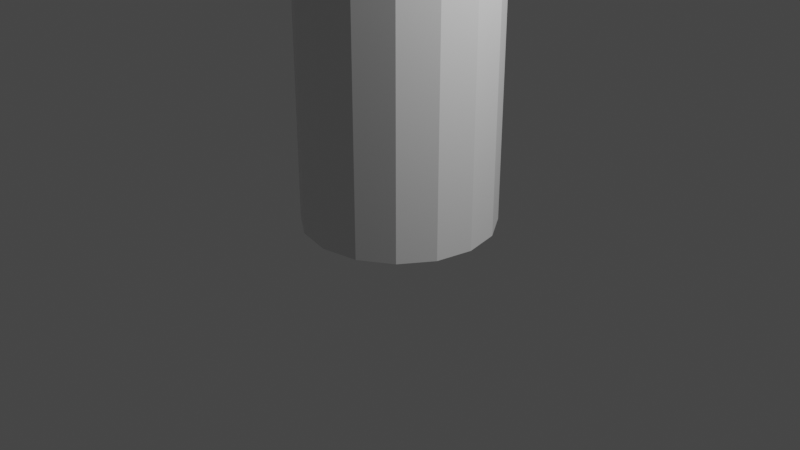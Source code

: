 # Source: barrel.blend  (saved by Blender 2.80.75; exported with 4.5.12 LTS)
import bpy
from mathutils import Matrix  # noqa: F401  (used for matrix-valued properties, if any)

bpy.ops.wm.read_factory_settings(use_empty=True)
scene = bpy.context.scene
scene.name = 'Scene'

# ---- collections
col_collection = bpy.data.collections.new('Collection'); scene.collection.children.link(col_collection)

# ---- materials (node trees are filled in below, after node groups)
mat_material = bpy.data.materials.new('Material')
mat_material.alpha_threshold = 0.0
mat_material.use_transparent_shadow = False
mat_material.line_color = (0.0, 0.0, 0.0, 1.0)

# ---- material node trees
mat_material.use_nodes = True; mat_material.node_tree.nodes.clear()
_N = mat_material.node_tree.nodes; _L = mat_material.node_tree.links
n0 = _N.new('ShaderNodeOutputMaterial'); n0.name = 'Material Output'; n0.location = (300, 300)
n1 = _N.new('ShaderNodeBsdfPrincipled'); n1.name = 'Principled BSDF'; n1.location = (10, 300)
n1.distribution = 'GGX'
n1.subsurface_method = 'BURLEY'
n1.inputs[2].default_value = 0.4
n1.inputs[3].default_value = 1.45
n1.inputs[27].default_value = (0.0, 0.0, 0.0, 1.0)
n1.inputs[28].default_value = 1.0
_L.new(n1.outputs[0], n0.inputs[0])
n0.is_active_output = True

# ---- world
world_world = bpy.data.worlds.new('World'); scene.world = world_world
world_world.use_nodes = True; world_world.node_tree.nodes.clear()
_N = world_world.node_tree.nodes; _L = world_world.node_tree.links
n0 = _N.new('ShaderNodeOutputWorld'); n0.name = 'World Output'; n0.location = (300, 300)
n1 = _N.new('ShaderNodeBackground'); n1.name = 'Background'; n1.location = (10, 300)
n1.inputs[0].default_value = (0.05088, 0.05088, 0.05088, 1.0)
_L.new(n1.outputs[0], n0.inputs[0])
n0.is_active_output = True
world_world.color = (0.05088, 0.05088, 0.05088)
world_world.use_sun_shadow = False
world_world.sun_shadow_jitter_overblur = 0.0

# ---- cameras
cam_camera = bpy.data.cameras.new('Camera')
cam_camera.clip_end = 100.0
cam_camera.ortho_scale = 7.314

# ---- lights
light_light = bpy.data.lights.new('Light', 'POINT')
light_light.transmission_factor = 0.0
light_light.energy = 1000.0
light_light.shadow_soft_size = 0.1
light_light.shadow_maximum_resolution = 0.006
light_light.use_absolute_resolution = True

# ---- meshes
me_cube = bpy.data.meshes.new('Cube')
me_cube.from_pydata([(0.5233, -0.5233, -0.7997), (0.7395, 0.3208, 3.008), (0.5636, 0.584, 3.008), (0.3003, 0.7599, 3.008), (0.9898, 0.0102, 0.008162), (0.3725, 0.9341, 0.008162), (0.6969, 0.7173, 0.008162), (0.9137, 0.3929, 0.008162), (-0.0102, -0.8013, 3.008), (0.8013, 0.0102, 3.008), (0.3003, -0.7395, 3.008), (0.5636, -0.5636, 3.008), (0.7395, -0.3003, 3.008), (0.9898, 0.0102, 0.008162), (-0.0102, -0.9898, 0.008162), (0.9137, -0.3725, 0.008162), (0.6969, -0.6969, 0.008162), (0.3725, -0.9137, 0.008162), (-0.0102, 0.8217, 3.008), (-0.8217, 0.0102, 3.008), (-0.3208, 0.7599, 3.008), (-0.584, 0.584, 3.008), (-0.7599, 0.3208, 3.008), (-0.0102, 1.01, 0.008162), (-0.9341, 0.3929, 0.008162), (-0.7173, 0.7173, 0.008162), (-0.3929, 0.9341, 0.008162), (-0.7599, -0.3003, 3.008), (-0.584, -0.5636, 3.008), (-0.3208, -0.7395, 3.008), (-0.0102, -0.9898, 0.008162), (-1.01, 0.0102, 0.008162), (-0.3929, -0.9137, 0.008162), (-0.7173, -0.6969, 0.008162), (-0.9341, -0.3725, 0.008162), (0.3725, -0.9137, 3.008), (-0.0102, -0.9898, 3.008), (0.6969, -0.6969, 3.008), (0.9137, -0.3725, 3.008), (0.9898, 0.0102, 3.008), (0.6969, 0.7173, 3.008), (0.9137, 0.3929, 3.008), (0.3725, 0.9341, 3.008), (-0.3929, 0.9341, 3.008), (-0.0102, 1.01, 3.008), (-0.7173, 0.7173, 3.008), (-0.9341, 0.3929, 3.008), (-1.01, 0.0102, 3.008), (-0.3929, -0.9137, 3.008), (-0.7173, -0.6969, 3.008), (-0.9341, -0.3725, 3.008), (0.3003, -0.7395, 3.008), (-0.0102, -0.8013, 3.008), (0.5636, -0.5636, 3.008), (0.7395, -0.3003, 3.008), (0.8013, 0.0102, 3.008), (0.5636, 0.584, 3.008), (0.7395, 0.3208, 3.008), (0.3003, 0.7599, 3.008), (-0.3208, 0.7599, 3.008), (-0.0102, 0.8217, 3.008), (-0.584, 0.584, 3.008), (-0.7599, 0.3208, 3.008), (-0.8217, 0.0102, 3.008), (-0.3208, -0.7395, 3.008), (-0.584, -0.5636, 3.008), (-0.7599, -0.3003, 3.008), (0.3003, -0.7395, 3.008), (-0.0102, -0.8013, 3.008), (0.5636, -0.5636, 3.008), (0.7395, -0.3003, 3.008), (0.8013, 0.0102, 3.008), (0.5636, 0.584, 3.008), (0.7395, 0.3208, 3.008), (0.3003, 0.7599, 3.008), (-0.3208, 0.7599, 3.008), (-0.0102, 0.8217, 3.008), (-0.584, 0.584, 3.008), (-0.7599, 0.3208, 3.008), (-0.8217, 0.0102, 3.008), (-0.3208, -0.7395, 3.008), (-0.584, -0.5636, 3.008), (-0.7599, -0.3003, 3.008), (0.3003, -0.7395, 0.2082), (-0.0102, -0.8013, 0.2082), (0.5636, -0.5636, 0.2082), (0.7395, -0.3003, 0.2082), (0.8013, 0.0102, 0.2082), (0.5636, 0.584, 0.2082), (0.7395, 0.3208, 0.2082), (0.3003, 0.7599, 0.2082), (-0.3208, 0.7599, 0.2082), (-0.0102, 0.8217, 0.2082), (-0.584, 0.584, 0.2082), (-0.7599, 0.3208, 0.2082), (-0.8217, 0.0102, 0.2082), (-0.3208, -0.7395, 0.2082), (-0.584, -0.5636, 0.2082), (-0.7599, -0.3003, 0.2082)], [], [(31, 24, 25, 26, 23, 5, 6, 7, 4, 13, 15, 16, 17, 14, 30, 32, 33, 34), (14, 36, 30), (4, 39, 13), (36, 14, 17, 35), (35, 17, 16, 37), (37, 16, 15, 38), (38, 15, 13, 39), (39, 4, 7, 41), (41, 7, 6, 40), (40, 6, 5, 42), (42, 5, 23, 44), (44, 23, 26, 43), (43, 26, 25, 45), (45, 25, 24, 46), (46, 24, 31, 47), (30, 36, 48, 32), (32, 48, 49, 33), (33, 49, 50, 34), (34, 50, 47, 31), (18, 20, 59, 60), (10, 8, 36, 35), (11, 10, 35, 37), (12, 11, 37, 38), (9, 12, 38, 39), (2, 1, 41, 40), (3, 2, 40, 42), (20, 18, 44, 43), (21, 20, 43, 45), (22, 21, 45, 46), (19, 22, 46, 47), (29, 28, 49, 48), (28, 27, 50, 49), (1, 9, 39, 41), (18, 3, 42, 44), (8, 29, 48, 36), (27, 19, 47, 50), (66, 65, 81, 82), (29, 8, 52, 64), (20, 21, 61, 59), (8, 10, 51, 52), (19, 27, 66, 63), (21, 22, 62, 61), (10, 11, 53, 51), (22, 19, 63, 62), (11, 12, 54, 53), (28, 29, 64, 65), (12, 9, 55, 54), (27, 28, 65, 66), (1, 2, 56, 57), (9, 1, 57, 55), (2, 3, 58, 56), (3, 18, 60, 58), (79, 82, 98, 95), (57, 56, 72, 73), (55, 57, 73, 71), (56, 58, 74, 72), (58, 60, 76, 74), (60, 59, 75, 76), (64, 52, 68, 80), (59, 61, 77, 75), (52, 51, 67, 68), (63, 66, 82, 79), (61, 62, 78, 77), (51, 53, 69, 67), (62, 63, 79, 78), (53, 54, 70, 69), (65, 64, 80, 81), (54, 55, 71, 70), (87, 89, 88, 90, 92, 91, 93, 94, 95, 98, 97, 96, 84, 83, 85, 86), (77, 78, 94, 93), (67, 69, 85, 83), (78, 79, 95, 94), (69, 70, 86, 85), (81, 80, 96, 97), (70, 71, 87, 86), (82, 81, 97, 98), (73, 72, 88, 89), (71, 73, 89, 87), (72, 74, 90, 88), (74, 76, 92, 90), (76, 75, 91, 92), (80, 68, 84, 96), (75, 77, 93, 91), (68, 67, 83, 84)])
_uv = me_cube.uv_layers.new(name='UVMap')
_uv.uv.foreach_set('vector', [0.125, 0.625, 0.2948, 0.3076, 0.3039, 0.3455, 0.3174, 0.3879, 0.25, 0.5, 0.3493, 0.4517, 0.3628, 0.5122, 0.3718, 0.5772, 0.375, 0.625, 0.375, 0.625, 0.3718, 0.6728, 0.3628, 0.7378, 0.3493, 0.7983, 0.25, 0.75, 0.25, 0.75, 0.2022, 0.7405, 0.1616, 0.7134, 0.1345, 0.6728, 0.375, 0.875, 0.375, 0.875, 0.375, 0.875, 0.375, 0.625, 0.625, 0.625, 0.375, 0.625, 0.625, 0.875, 0.375, 0.875, 0.3493, 0.7983, 0.6507, 0.7983, 0.6507, 0.7983, 0.3493, 0.7983, 0.3628, 0.7378, 0.6372, 0.7378, 0.6372, 0.7378, 0.3628, 0.7378, 0.3718, 0.6728, 0.6282, 0.6728, 0.6282, 0.6728, 0.3718, 0.6728, 0.375, 0.625, 0.625, 0.625, 0.625, 0.625, 0.375, 0.625, 0.3718, 0.5772, 0.6282, 0.5772, 0.6282, 0.5772, 0.3718, 0.5772, 0.3628, 0.5122, 0.6372, 0.5122, 0.6372, 0.5122, 0.3628, 0.5122, 0.3493, 0.4517, 0.6507, 0.4517, 0.6507, 0.4517, 0.3493, 0.4517, 0.375, 0.375, 0.625, 0.375, 0.625, 0.375, 0.375, 0.375, 0.3174, 0.3879, 0.6826, 0.3879, 0.6826, 0.3879, 0.3174, 0.3879, 0.3039, 0.3455, 0.6961, 0.3455, 0.6961, 0.3455, 0.3039, 0.3455, 0.2948, 0.3076, 0.7052, 0.3076, 0.7052, 0.3076, 0.2948, 0.3076, 0.375, 0.125, 0.625, 0.125, 0.375, 0.875, 0.625, 0.875, 0.625, 0.9228, 0.375, 0.9228, 0.375, 0.9228, 0.625, 0.9228, 0.625, 1.0, 0.375, 1.0, 0.375, 0.0, 0.625, 0.0, 0.625, 0.07716, 0.375, 0.07716, 0.375, 0.07716, 0.625, 0.07716, 0.625, 0.125, 0.375, 0.125, 0.7152, 0.4848, 0.7003, 0.4295, 0.7003, 0.4295, 0.7152, 0.4848, 0.677, 0.7464, 0.7368, 0.7304, 0.75, 0.75, 0.6507, 0.7983, 0.6528, 0.7127, 0.677, 0.7464, 0.6507, 0.7983, 0.6372, 0.7378, 0.643, 0.6638, 0.6528, 0.7127, 0.6372, 0.7378, 0.6282, 0.6728, 0.6397, 0.6201, 0.643, 0.6638, 0.6282, 0.6728, 0.625, 0.625, 0.6508, 0.5258, 0.6423, 0.576, 0.6282, 0.5772, 0.6372, 0.5122, 0.6723, 0.4885, 0.6508, 0.5258, 0.6372, 0.5122, 0.6507, 0.4517, 0.7003, 0.4295, 0.7152, 0.4848, 0.75, 0.5, 0.6826, 0.3879, 0.7049, 0.395, 0.7003, 0.4295, 0.6826, 0.3879, 0.6961, 0.3455, 0.735, 0.4155, 0.7049, 0.395, 0.6961, 0.3455, 0.7052, 0.3076, 0.8185, 0.5749, 0.735, 0.4155, 0.7052, 0.3076, 0.875, 0.625, 0.7818, 0.7143, 0.8144, 0.6894, 0.8384, 0.7134, 0.7978, 0.7405, 0.8144, 0.6894, 0.8331, 0.6506, 0.8655, 0.6728, 0.8384, 0.7134, 0.6423, 0.576, 0.6397, 0.6201, 0.625, 0.625, 0.6282, 0.5772, 0.7152, 0.4848, 0.6723, 0.4885, 0.6507, 0.4517, 0.75, 0.5, 0.7368, 0.7304, 0.7818, 0.7143, 0.7978, 0.7405, 0.75, 0.75, 0.8331, 0.6506, 0.8185, 0.5749, 0.875, 0.625, 0.8655, 0.6728, 0.8331, 0.6506, 0.8144, 0.6894, 0.8144, 0.6894, 0.8331, 0.6506, 0.7818, 0.7143, 0.7368, 0.7304, 0.7368, 0.7304, 0.7818, 0.7143, 0.7003, 0.4295, 0.7049, 0.395, 0.7049, 0.395, 0.7003, 0.4295, 0.7368, 0.7304, 0.677, 0.7464, 0.677, 0.7464, 0.7368, 0.7304, 0.8185, 0.5749, 0.8331, 0.6506, 0.8331, 0.6506, 0.8185, 0.5749, 0.7049, 0.395, 0.735, 0.4155, 0.735, 0.4155, 0.7049, 0.395, 0.677, 0.7464, 0.6528, 0.7127, 0.6528, 0.7127, 0.677, 0.7464, 0.735, 0.4155, 0.8185, 0.5749, 0.8185, 0.5749, 0.735, 0.4155, 0.6528, 0.7127, 0.643, 0.6638, 0.643, 0.6638, 0.6528, 0.7127, 0.8144, 0.6894, 0.7818, 0.7143, 0.7818, 0.7143, 0.8144, 0.6894, 0.643, 0.6638, 0.6397, 0.6201, 0.6397, 0.6201, 0.643, 0.6638, 0.8331, 0.6506, 0.8144, 0.6894, 0.8144, 0.6894, 0.8331, 0.6506, 0.6423, 0.576, 0.6508, 0.5258, 0.6508, 0.5258, 0.6423, 0.576, 0.6397, 0.6201, 0.6423, 0.576, 0.6423, 0.576, 0.6397, 0.6201, 0.6508, 0.5258, 0.6723, 0.4885, 0.6723, 0.4885, 0.6508, 0.5258, 0.6723, 0.4885, 0.7152, 0.4848, 0.7152, 0.4848, 0.6723, 0.4885, 0.8185, 0.5749, 0.8331, 0.6506, 0.8331, 0.6506, 0.8185, 0.5749, 0.6423, 0.576, 0.6508, 0.5258, 0.6508, 0.5258, 0.6423, 0.576, 0.6397, 0.6201, 0.6423, 0.576, 0.6423, 0.576, 0.6397, 0.6201, 0.6508, 0.5258, 0.6723, 0.4885, 0.6723, 0.4885, 0.6508, 0.5258, 0.6723, 0.4885, 0.7152, 0.4848, 0.7152, 0.4848, 0.6723, 0.4885, 0.7152, 0.4848, 0.7003, 0.4295, 0.7003, 0.4295, 0.7152, 0.4848, 0.7818, 0.7143, 0.7368, 0.7304, 0.7368, 0.7304, 0.7818, 0.7143, 0.7003, 0.4295, 0.7049, 0.395, 0.7049, 0.395, 0.7003, 0.4295, 0.7368, 0.7304, 0.677, 0.7464, 0.677, 0.7464, 0.7368, 0.7304, 0.8185, 0.5749, 0.8331, 0.6506, 0.8331, 0.6506, 0.8185, 0.5749, 0.7049, 0.395, 0.735, 0.4155, 0.735, 0.4155, 0.7049, 0.395, 0.677, 0.7464, 0.6528, 0.7127, 0.6528, 0.7127, 0.677, 0.7464, 0.735, 0.4155, 0.8185, 0.5749, 0.8185, 0.5749, 0.735, 0.4155, 0.6528, 0.7127, 0.643, 0.6638, 0.643, 0.6638, 0.6528, 0.7127, 0.8144, 0.6894, 0.7818, 0.7143, 0.7818, 0.7143, 0.8144, 0.6894, 0.643, 0.6638, 0.6397, 0.6201, 0.6397, 0.6201, 0.643, 0.6638, 0.6397, 0.6201, 0.6423, 0.576, 0.6508, 0.5258, 0.6723, 0.4885, 0.7152, 0.4848, 0.7003, 0.4295, 0.7049, 0.395, 0.735, 0.4155, 0.8185, 0.5749, 0.8331, 0.6506, 0.8144, 0.6894, 0.7818, 0.7143, 0.7368, 0.7304, 0.677, 0.7464, 0.6528, 0.7127, 0.643, 0.6638, 0.7049, 0.395, 0.735, 0.4155, 0.735, 0.4155, 0.7049, 0.395, 0.677, 0.7464, 0.6528, 0.7127, 0.6528, 0.7127, 0.677, 0.7464, 0.735, 0.4155, 0.8185, 0.5749, 0.8185, 0.5749, 0.735, 0.4155, 0.6528, 0.7127, 0.643, 0.6638, 0.643, 0.6638, 0.6528, 0.7127, 0.8144, 0.6894, 0.7818, 0.7143, 0.7818, 0.7143, 0.8144, 0.6894, 0.643, 0.6638, 0.6397, 0.6201, 0.6397, 0.6201, 0.643, 0.6638, 0.8331, 0.6506, 0.8144, 0.6894, 0.8144, 0.6894, 0.8331, 0.6506, 0.6423, 0.576, 0.6508, 0.5258, 0.6508, 0.5258, 0.6423, 0.576, 0.6397, 0.6201, 0.6423, 0.576, 0.6423, 0.576, 0.6397, 0.6201, 0.6508, 0.5258, 0.6723, 0.4885, 0.6723, 0.4885, 0.6508, 0.5258, 0.6723, 0.4885, 0.7152, 0.4848, 0.7152, 0.4848, 0.6723, 0.4885, 0.7152, 0.4848, 0.7003, 0.4295, 0.7003, 0.4295, 0.7152, 0.4848, 0.7818, 0.7143, 0.7368, 0.7304, 0.7368, 0.7304, 0.7818, 0.7143, 0.7003, 0.4295, 0.7049, 0.395, 0.7049, 0.395, 0.7003, 0.4295, 0.7368, 0.7304, 0.677, 0.7464, 0.677, 0.7464, 0.7368, 0.7304])
me_cube.materials.append(mat_material)
me_cube.use_remesh_preserve_volume = False
me_cube.use_remesh_preserve_attributes = False
me_cube.use_mirror_vertex_groups = False
me_cube.update()

# ---- objects
ob_cube = bpy.data.objects.new('Cube', me_cube)
ob_light = bpy.data.objects.new('Light', light_light)
ob_camera = bpy.data.objects.new('Camera', cam_camera)

# ---- transforms, parenting, visibility, modifiers, constraints
ob_cube.location = (0.0, 0.0, 0.0)
ob_cube.lock_rotations_4d = False
ob_cube.empty_display_type = 'ARROWS'
ob_cube.lineart.crease_threshold = 0.0
ob_light.location = (4.076, 1.005, 5.904)
ob_light.rotation_euler = (0.6503, 0.05522, 1.866)
ob_light.lock_rotations_4d = False
ob_light.empty_display_type = 'ARROWS'
ob_light.color = (0.0, 0.0, 0.0, 0.0)
ob_light.lineart.crease_threshold = 0.0
ob_camera.location = (7.359, -6.926, 4.958)
ob_camera.rotation_euler = (1.109, 0.0, 0.8149)
ob_camera.lock_rotations_4d = False
ob_camera.empty_display_type = 'ARROWS'
ob_camera.color = (0.0, 0.0, 0.0, 0.0)
ob_camera.display_type = 'WIRE'
ob_camera.lineart.crease_threshold = 0.0

# ---- collection membership
col_collection.objects.link(ob_cube)
col_collection.objects.link(ob_light)
col_collection.objects.link(ob_camera)

# ---- scene / render settings (as saved in the file)
scene.camera = ob_camera
scene.frame_start = 1; scene.frame_end = 250; scene.frame_set(1)
scene.render.engine = 'BLENDER_EEVEE_NEXT'
scene.cycles.use_denoising = False
scene.cycles.samples = 128
scene.cycles.sampling_pattern = 'TABULATED_SOBOL'
scene.cycles.use_adaptive_sampling = False
scene.cycles.use_light_tree = False
scene.view_settings.view_transform = 'Filmic'
bpy.context.view_layer.update()
